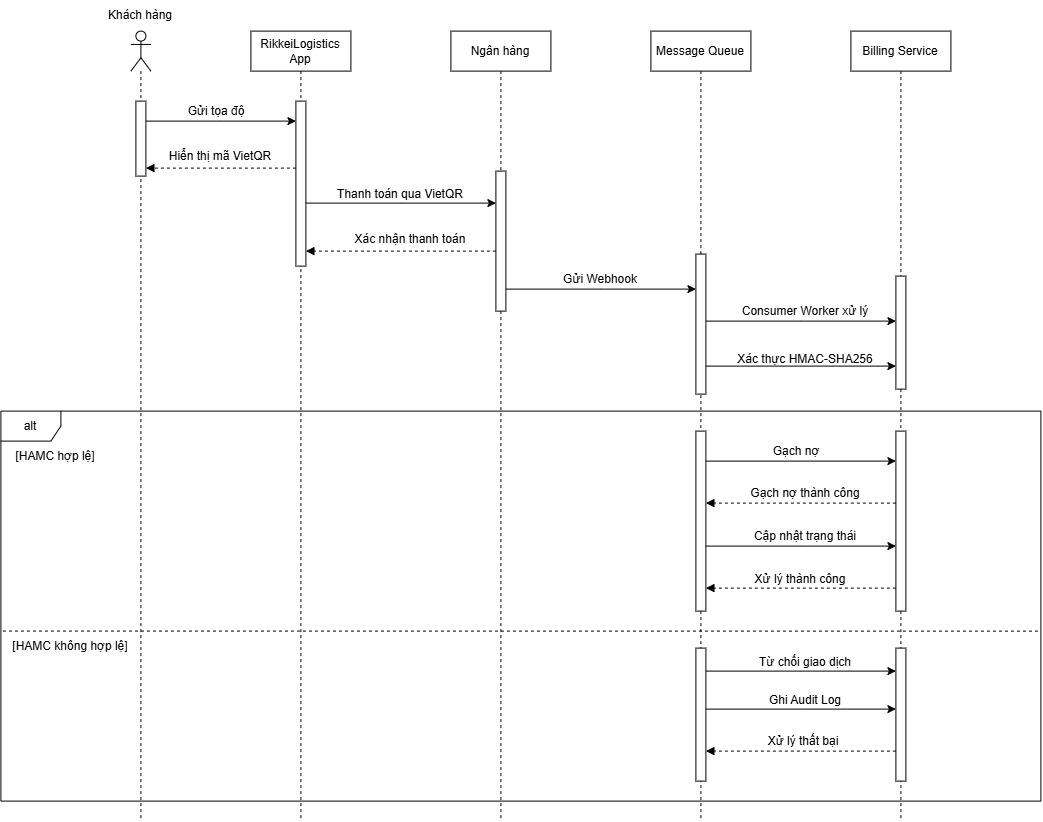

The diagram above was exported from draw.io. Its source (the exported page's mxGraphModel, read from the mxfile embedded in the PNG):
<mxGraphModel dx="2567" dy="1100" grid="1" gridSize="10" guides="1" tooltips="1" connect="1" arrows="1" fold="1" page="1" pageScale="1" pageWidth="850" pageHeight="1100" math="0" shadow="0">
  <root>
    <mxCell id="0" />
    <mxCell id="1" parent="0" />
    <mxCell id="9FWkRcZOktnSH_i8EOU5-1" parent="1" style="shape=umlLifeline;perimeter=lifelinePerimeter;whiteSpace=wrap;html=1;container=1;dropTarget=0;collapsible=0;recursiveResize=0;outlineConnect=0;portConstraint=eastwest;newEdgeStyle={&quot;edgeStyle&quot;:&quot;sequenceEdgeStyle&quot;,&quot;libavoidRouting&quot;:0,&quot;curved&quot;:0,&quot;rounded&quot;:0};participant=umlActor;" value="" vertex="1">
      <mxGeometry height="790" width="20" x="120" y="160" as="geometry" />
    </mxCell>
    <mxCell id="9FWkRcZOktnSH_i8EOU5-5" parent="9FWkRcZOktnSH_i8EOU5-1" style="html=1;points=[[0,0,0,0,5],[0,1,0,0,-5],[1,0,0,0,5],[1,1,0,0,-5]];perimeter=orthogonalPerimeter;outlineConnect=0;targetShapes=umlLifeline;portConstraint=eastwest;newEdgeStyle={&quot;edgeStyle&quot;:&quot;sequenceEdgeStyle&quot;,&quot;libavoidRouting&quot;:0,&quot;curved&quot;:0,&quot;rounded&quot;:0};" value="" vertex="1">
      <mxGeometry height="75" width="10" x="5" y="70" as="geometry" />
    </mxCell>
    <mxCell id="9FWkRcZOktnSH_i8EOU5-2" parent="1" style="shape=umlLifeline;perimeter=lifelinePerimeter;whiteSpace=wrap;html=1;container=1;dropTarget=0;collapsible=0;recursiveResize=0;outlineConnect=0;portConstraint=eastwest;newEdgeStyle={&quot;edgeStyle&quot;:&quot;sequenceEdgeStyle&quot;,&quot;libavoidRouting&quot;:0,&quot;curved&quot;:0,&quot;rounded&quot;:0};" value="RikkeiLogistics App" vertex="1">
      <mxGeometry height="790" width="100" x="240" y="160" as="geometry" />
    </mxCell>
    <mxCell id="9FWkRcZOktnSH_i8EOU5-6" parent="9FWkRcZOktnSH_i8EOU5-2" style="html=1;points=[[0,0,0,0,5],[0,1,0,0,-5],[1,0,0,0,5],[1,1,0,0,-5]];perimeter=orthogonalPerimeter;outlineConnect=0;targetShapes=umlLifeline;portConstraint=eastwest;newEdgeStyle={&quot;edgeStyle&quot;:&quot;sequenceEdgeStyle&quot;,&quot;libavoidRouting&quot;:0,&quot;curved&quot;:0,&quot;rounded&quot;:0};" value="" vertex="1">
      <mxGeometry height="165" width="10" x="45" y="70" as="geometry" />
    </mxCell>
    <mxCell id="9FWkRcZOktnSH_i8EOU5-3" parent="1" style="shape=umlLifeline;perimeter=lifelinePerimeter;whiteSpace=wrap;html=1;container=1;dropTarget=0;collapsible=0;recursiveResize=0;outlineConnect=0;portConstraint=eastwest;newEdgeStyle={&quot;edgeStyle&quot;:&quot;sequenceEdgeStyle&quot;,&quot;libavoidRouting&quot;:0,&quot;curved&quot;:0,&quot;rounded&quot;:0};" value="Ngân hàng" vertex="1">
      <mxGeometry height="790" width="100" x="440" y="160" as="geometry" />
    </mxCell>
    <mxCell id="9FWkRcZOktnSH_i8EOU5-9" parent="9FWkRcZOktnSH_i8EOU5-3" style="html=1;points=[[0,0,0,0,5],[0,1,0,0,-5],[1,0,0,0,5],[1,1,0,0,-5]];perimeter=orthogonalPerimeter;outlineConnect=0;targetShapes=umlLifeline;portConstraint=eastwest;newEdgeStyle={&quot;edgeStyle&quot;:&quot;sequenceEdgeStyle&quot;,&quot;libavoidRouting&quot;:0,&quot;curved&quot;:0,&quot;rounded&quot;:0};" value="" vertex="1">
      <mxGeometry height="140" width="10" x="45" y="140" as="geometry" />
    </mxCell>
    <mxCell id="9FWkRcZOktnSH_i8EOU5-4" parent="1" style="shape=umlLifeline;perimeter=lifelinePerimeter;whiteSpace=wrap;html=1;container=1;dropTarget=0;collapsible=0;recursiveResize=0;outlineConnect=0;portConstraint=eastwest;newEdgeStyle={&quot;edgeStyle&quot;:&quot;sequenceEdgeStyle&quot;,&quot;libavoidRouting&quot;:0,&quot;curved&quot;:0,&quot;rounded&quot;:0};" value="Message Queue" vertex="1">
      <mxGeometry height="790" width="100" x="640" y="160" as="geometry" />
    </mxCell>
    <mxCell id="9FWkRcZOktnSH_i8EOU5-14" parent="9FWkRcZOktnSH_i8EOU5-4" style="html=1;points=[[0,0,0,0,5],[0,1,0,0,-5],[1,0,0,0,5],[1,1,0,0,-5]];perimeter=orthogonalPerimeter;outlineConnect=0;targetShapes=umlLifeline;portConstraint=eastwest;newEdgeStyle={&quot;edgeStyle&quot;:&quot;sequenceEdgeStyle&quot;,&quot;libavoidRouting&quot;:0,&quot;curved&quot;:0,&quot;rounded&quot;:0};" value="" vertex="1">
      <mxGeometry height="140" width="10" x="45" y="223" as="geometry" />
    </mxCell>
    <mxCell id="9FWkRcZOktnSH_i8EOU5-48" parent="9FWkRcZOktnSH_i8EOU5-4" style="html=1;points=[[0,0,0,0,5],[0,1,0,0,-5],[1,0,0,0,5],[1,1,0,0,-5]];perimeter=orthogonalPerimeter;outlineConnect=0;targetShapes=umlLifeline;portConstraint=eastwest;newEdgeStyle={&quot;edgeStyle&quot;:&quot;sequenceEdgeStyle&quot;,&quot;libavoidRouting&quot;:0,&quot;curved&quot;:0,&quot;rounded&quot;:0};" value="" vertex="1">
      <mxGeometry height="180" width="10" x="45" y="400" as="geometry" />
    </mxCell>
    <mxCell id="9FWkRcZOktnSH_i8EOU5-59" parent="9FWkRcZOktnSH_i8EOU5-4" style="html=1;points=[[0,0,0,0,5],[0,1,0,0,-5],[1,0,0,0,5],[1,1,0,0,-5]];perimeter=orthogonalPerimeter;outlineConnect=0;targetShapes=umlLifeline;portConstraint=eastwest;newEdgeStyle={&quot;edgeStyle&quot;:&quot;sequenceEdgeStyle&quot;,&quot;libavoidRouting&quot;:0,&quot;curved&quot;:0,&quot;rounded&quot;:0};" value="" vertex="1">
      <mxGeometry height="133" width="10" x="45" y="617" as="geometry" />
    </mxCell>
    <mxCell id="9FWkRcZOktnSH_i8EOU5-7" edge="1" parent="1" source="9FWkRcZOktnSH_i8EOU5-5" style="edgeStyle=sequenceEdgeStyle;rounded=0;orthogonalLoop=1;jettySize=auto;html=1;libavoidRouting=0;curved=0;" target="9FWkRcZOktnSH_i8EOU5-6">
      <mxGeometry relative="1" as="geometry">
        <Array as="points">
          <mxPoint x="290" y="250" />
        </Array>
      </mxGeometry>
    </mxCell>
    <mxCell id="9FWkRcZOktnSH_i8EOU5-8" parent="1" style="text;html=1;whiteSpace=wrap;strokeColor=none;fillColor=none;align=center;verticalAlign=middle;rounded=0;" value="Gửi tọa độ" vertex="1">
      <mxGeometry height="30" width="60" x="176" y="225" as="geometry" />
    </mxCell>
    <mxCell id="9FWkRcZOktnSH_i8EOU5-10" edge="1" parent="1" source="9FWkRcZOktnSH_i8EOU5-6" style="edgeStyle=sequenceEdgeStyle;rounded=0;orthogonalLoop=1;jettySize=auto;html=1;libavoidRouting=0;curved=0;" target="9FWkRcZOktnSH_i8EOU5-9">
      <mxGeometry relative="1" as="geometry">
        <Array as="points">
          <mxPoint x="390" y="332" />
        </Array>
      </mxGeometry>
    </mxCell>
    <mxCell id="9FWkRcZOktnSH_i8EOU5-11" edge="1" parent="1" style="html=1;verticalAlign=bottom;labelBackgroundColor=none;endArrow=block;endFill=1;dashed=1;rounded=0;" value="">
      <mxGeometry relative="1" width="160" as="geometry">
        <mxPoint x="485" y="380" as="sourcePoint" />
        <mxPoint x="295" y="380" as="targetPoint" />
      </mxGeometry>
    </mxCell>
    <mxCell id="9FWkRcZOktnSH_i8EOU5-12" parent="1" style="text;html=1;whiteSpace=wrap;strokeColor=none;fillColor=none;align=center;verticalAlign=middle;rounded=0;" value="Thanh toán qua VietQR" vertex="1">
      <mxGeometry height="30" width="140" x="320" y="308" as="geometry" />
    </mxCell>
    <mxCell id="9FWkRcZOktnSH_i8EOU5-13" parent="1" style="text;html=1;whiteSpace=wrap;strokeColor=none;fillColor=none;align=center;verticalAlign=middle;rounded=0;" value="Xác nhận thanh toán" vertex="1">
      <mxGeometry height="30" width="120" x="340" y="353" as="geometry" />
    </mxCell>
    <mxCell id="9FWkRcZOktnSH_i8EOU5-17" parent="1" style="shape=umlFrame;whiteSpace=wrap;html=1;pointerEvents=0;" value="alt" vertex="1">
      <mxGeometry height="390" width="1040" x="-10" y="540" as="geometry" />
    </mxCell>
    <mxCell id="9FWkRcZOktnSH_i8EOU5-31" parent="1" style="text;html=1;whiteSpace=wrap;strokeColor=none;fillColor=none;align=center;verticalAlign=middle;rounded=0;" value="Khách hàng" vertex="1">
      <mxGeometry height="30" width="90" x="85" y="129" as="geometry" />
    </mxCell>
    <mxCell id="9FWkRcZOktnSH_i8EOU5-32" edge="1" parent="1" style="html=1;verticalAlign=bottom;labelBackgroundColor=none;endArrow=block;endFill=1;dashed=1;rounded=0;" value="">
      <mxGeometry relative="1" width="160" as="geometry">
        <mxPoint x="285" y="297" as="sourcePoint" />
        <mxPoint x="135" y="297" as="targetPoint" />
      </mxGeometry>
    </mxCell>
    <mxCell id="9FWkRcZOktnSH_i8EOU5-33" parent="1" style="text;html=1;whiteSpace=wrap;strokeColor=none;fillColor=none;align=center;verticalAlign=middle;rounded=0;" value="Hiển thị mã VietQR" vertex="1">
      <mxGeometry height="30" width="120" x="150" y="270" as="geometry" />
    </mxCell>
    <mxCell id="9FWkRcZOktnSH_i8EOU5-36" edge="1" parent="1" source="9FWkRcZOktnSH_i8EOU5-9" style="edgeStyle=sequenceEdgeStyle;rounded=0;orthogonalLoop=1;jettySize=auto;html=1;libavoidRouting=0;curved=0;" target="9FWkRcZOktnSH_i8EOU5-14">
      <mxGeometry relative="1" as="geometry">
        <Array as="points">
          <mxPoint x="590" y="418" />
        </Array>
      </mxGeometry>
    </mxCell>
    <mxCell id="9FWkRcZOktnSH_i8EOU5-37" parent="1" style="text;html=1;whiteSpace=wrap;strokeColor=none;fillColor=none;align=center;verticalAlign=middle;rounded=0;" value="Gửi Webhook" vertex="1">
      <mxGeometry height="30" width="80" x="550" y="393" as="geometry" />
    </mxCell>
    <mxCell id="9FWkRcZOktnSH_i8EOU5-41" parent="1" style="shape=umlLifeline;perimeter=lifelinePerimeter;whiteSpace=wrap;html=1;container=1;dropTarget=0;collapsible=0;recursiveResize=0;outlineConnect=0;portConstraint=eastwest;newEdgeStyle={&quot;edgeStyle&quot;:&quot;sequenceEdgeStyle&quot;,&quot;libavoidRouting&quot;:0,&quot;curved&quot;:0,&quot;rounded&quot;:0};" value="Billing Service" vertex="1">
      <mxGeometry height="790" width="100" x="840" y="160" as="geometry" />
    </mxCell>
    <mxCell id="9FWkRcZOktnSH_i8EOU5-42" parent="9FWkRcZOktnSH_i8EOU5-41" style="html=1;points=[[0,0,0,0,5],[0,1,0,0,-5],[1,0,0,0,5],[1,1,0,0,-5]];perimeter=orthogonalPerimeter;outlineConnect=0;targetShapes=umlLifeline;portConstraint=eastwest;newEdgeStyle={&quot;edgeStyle&quot;:&quot;sequenceEdgeStyle&quot;,&quot;libavoidRouting&quot;:0,&quot;curved&quot;:0,&quot;rounded&quot;:0};" value="" vertex="1">
      <mxGeometry height="113" width="10" x="45" y="245" as="geometry" />
    </mxCell>
    <mxCell id="9FWkRcZOktnSH_i8EOU5-49" parent="9FWkRcZOktnSH_i8EOU5-41" style="html=1;points=[[0,0,0,0,5],[0,1,0,0,-5],[1,0,0,0,5],[1,1,0,0,-5]];perimeter=orthogonalPerimeter;outlineConnect=0;targetShapes=umlLifeline;portConstraint=eastwest;newEdgeStyle={&quot;edgeStyle&quot;:&quot;sequenceEdgeStyle&quot;,&quot;libavoidRouting&quot;:0,&quot;curved&quot;:0,&quot;rounded&quot;:0};" value="" vertex="1">
      <mxGeometry height="180" width="10" x="45" y="400" as="geometry" />
    </mxCell>
    <mxCell id="9FWkRcZOktnSH_i8EOU5-60" parent="9FWkRcZOktnSH_i8EOU5-41" style="html=1;points=[[0,0,0,0,5],[0,1,0,0,-5],[1,0,0,0,5],[1,1,0,0,-5]];perimeter=orthogonalPerimeter;outlineConnect=0;targetShapes=umlLifeline;portConstraint=eastwest;newEdgeStyle={&quot;edgeStyle&quot;:&quot;sequenceEdgeStyle&quot;,&quot;libavoidRouting&quot;:0,&quot;curved&quot;:0,&quot;rounded&quot;:0};" value="" vertex="1">
      <mxGeometry height="133" width="10" x="45" y="617" as="geometry" />
    </mxCell>
    <mxCell id="9FWkRcZOktnSH_i8EOU5-44" edge="1" parent="1" source="9FWkRcZOktnSH_i8EOU5-14" style="edgeStyle=sequenceEdgeStyle;rounded=0;orthogonalLoop=1;jettySize=auto;html=1;libavoidRouting=0;curved=0;" target="9FWkRcZOktnSH_i8EOU5-42">
      <mxGeometry relative="1" as="geometry">
        <Array as="points">
          <mxPoint x="870" y="450" />
        </Array>
      </mxGeometry>
    </mxCell>
    <mxCell id="9FWkRcZOktnSH_i8EOU5-45" parent="1" style="text;html=1;whiteSpace=wrap;strokeColor=none;fillColor=none;align=center;verticalAlign=middle;rounded=0;" value="Consumer Worker xử lý" vertex="1">
      <mxGeometry height="30" width="130" x="730" y="425" as="geometry" />
    </mxCell>
    <mxCell id="9FWkRcZOktnSH_i8EOU5-46" edge="1" parent="1" source="9FWkRcZOktnSH_i8EOU5-14" style="edgeStyle=sequenceEdgeStyle;rounded=0;orthogonalLoop=1;jettySize=auto;html=1;libavoidRouting=0;curved=0;">
      <mxGeometry relative="1" as="geometry">
        <Array as="points">
          <mxPoint x="790" y="495" />
        </Array>
        <mxPoint x="885" y="495" as="targetPoint" />
      </mxGeometry>
    </mxCell>
    <mxCell id="9FWkRcZOktnSH_i8EOU5-47" parent="1" style="text;html=1;whiteSpace=wrap;strokeColor=none;fillColor=none;align=center;verticalAlign=middle;rounded=0;" value="Xác thực HMAC-SHA256" vertex="1">
      <mxGeometry height="30" width="140" x="725" y="473" as="geometry" />
    </mxCell>
    <mxCell id="9FWkRcZOktnSH_i8EOU5-50" edge="1" parent="1" source="9FWkRcZOktnSH_i8EOU5-48" style="edgeStyle=sequenceEdgeStyle;rounded=0;orthogonalLoop=1;jettySize=auto;html=1;libavoidRouting=0;curved=0;" target="9FWkRcZOktnSH_i8EOU5-49">
      <mxGeometry relative="1" as="geometry">
        <Array as="points">
          <mxPoint x="880" y="590" />
        </Array>
      </mxGeometry>
    </mxCell>
    <mxCell id="9FWkRcZOktnSH_i8EOU5-51" parent="1" style="text;html=1;whiteSpace=wrap;strokeColor=none;fillColor=none;align=center;verticalAlign=middle;rounded=0;" value="Gạch nợ" vertex="1">
      <mxGeometry height="30" width="60" x="756" y="565" as="geometry" />
    </mxCell>
    <mxCell id="9FWkRcZOktnSH_i8EOU5-52" edge="1" parent="1" style="html=1;verticalAlign=bottom;labelBackgroundColor=none;endArrow=block;endFill=1;dashed=1;rounded=0;" value="">
      <mxGeometry relative="1" width="160" as="geometry">
        <mxPoint x="885" y="632" as="sourcePoint" />
        <mxPoint x="695" y="632" as="targetPoint" />
      </mxGeometry>
    </mxCell>
    <mxCell id="9FWkRcZOktnSH_i8EOU5-53" parent="1" style="text;html=1;whiteSpace=wrap;strokeColor=none;fillColor=none;align=center;verticalAlign=middle;rounded=0;" value="Gạch nợ thành công" vertex="1">
      <mxGeometry height="30" width="120" x="735" y="607" as="geometry" />
    </mxCell>
    <mxCell id="9FWkRcZOktnSH_i8EOU5-54" edge="1" parent="1" source="9FWkRcZOktnSH_i8EOU5-48" style="edgeStyle=sequenceEdgeStyle;rounded=0;orthogonalLoop=1;jettySize=auto;html=1;libavoidRouting=0;curved=0;" target="9FWkRcZOktnSH_i8EOU5-49">
      <mxGeometry relative="1" as="geometry">
        <Array as="points">
          <mxPoint x="792.5" y="675" />
        </Array>
        <mxPoint x="700" y="675" as="sourcePoint" />
        <mxPoint x="890" y="675" as="targetPoint" />
      </mxGeometry>
    </mxCell>
    <mxCell id="9FWkRcZOktnSH_i8EOU5-55" parent="1" style="text;html=1;whiteSpace=wrap;strokeColor=none;fillColor=none;align=center;verticalAlign=middle;rounded=0;" value="Cập nhật trạng thái" vertex="1">
      <mxGeometry height="30" width="120" x="735" y="650" as="geometry" />
    </mxCell>
    <mxCell id="9FWkRcZOktnSH_i8EOU5-56" edge="1" parent="1" style="html=1;verticalAlign=bottom;labelBackgroundColor=none;endArrow=block;endFill=1;dashed=1;rounded=0;" value="">
      <mxGeometry relative="1" width="160" as="geometry">
        <mxPoint x="885" y="717" as="sourcePoint" />
        <mxPoint x="695" y="717" as="targetPoint" />
      </mxGeometry>
    </mxCell>
    <mxCell id="9FWkRcZOktnSH_i8EOU5-57" parent="1" style="text;html=1;whiteSpace=wrap;strokeColor=none;fillColor=none;align=center;verticalAlign=middle;rounded=0;" value="Xử lý thành công" vertex="1">
      <mxGeometry height="30" width="120" x="730" y="693" as="geometry" />
    </mxCell>
    <mxCell id="9FWkRcZOktnSH_i8EOU5-58" edge="1" parent="1" source="9FWkRcZOktnSH_i8EOU5-17" style="edgeStyle=none;orthogonalLoop=1;jettySize=auto;html=1;endArrow=none;startArrow=none;endSize=8;startSize=8;rounded=0;exitX=0.002;exitY=0.564;exitDx=0;exitDy=0;exitPerimeter=0;endFill=0;startFill=0;dashed=1;" value="">
      <mxGeometry relative="1" width="100" as="geometry">
        <Array as="points" />
        <mxPoint x="130" y="770" as="sourcePoint" />
        <mxPoint x="1030" y="760.03" as="targetPoint" />
      </mxGeometry>
    </mxCell>
    <mxCell id="9FWkRcZOktnSH_i8EOU5-61" edge="1" parent="1" source="9FWkRcZOktnSH_i8EOU5-59" style="edgeStyle=sequenceEdgeStyle;rounded=0;orthogonalLoop=1;jettySize=auto;html=1;libavoidRouting=0;curved=0;" target="9FWkRcZOktnSH_i8EOU5-60">
      <mxGeometry relative="1" as="geometry">
        <Array as="points">
          <mxPoint x="880" y="800" />
        </Array>
      </mxGeometry>
    </mxCell>
    <mxCell id="9FWkRcZOktnSH_i8EOU5-62" parent="1" style="text;html=1;whiteSpace=wrap;strokeColor=none;fillColor=none;align=center;verticalAlign=middle;rounded=0;" value="Từ chối giao dịch" vertex="1">
      <mxGeometry height="30" width="100" x="745" y="776" as="geometry" />
    </mxCell>
    <mxCell id="9FWkRcZOktnSH_i8EOU5-63" edge="1" parent="1" style="edgeStyle=sequenceEdgeStyle;rounded=0;orthogonalLoop=1;jettySize=auto;html=1;libavoidRouting=0;curved=0;">
      <mxGeometry relative="1" as="geometry">
        <Array as="points">
          <mxPoint x="790" y="838" />
        </Array>
        <mxPoint x="695" y="838" as="sourcePoint" />
        <mxPoint x="885" y="838" as="targetPoint" />
      </mxGeometry>
    </mxCell>
    <mxCell id="9FWkRcZOktnSH_i8EOU5-64" parent="1" style="text;html=1;whiteSpace=wrap;strokeColor=none;fillColor=none;align=center;verticalAlign=middle;rounded=0;" value="Ghi Audit Log" vertex="1">
      <mxGeometry height="30" width="100" x="745" y="814" as="geometry" />
    </mxCell>
    <mxCell id="9FWkRcZOktnSH_i8EOU5-65" edge="1" parent="1" style="html=1;verticalAlign=bottom;labelBackgroundColor=none;endArrow=block;endFill=1;dashed=1;rounded=0;" value="">
      <mxGeometry relative="1" width="160" as="geometry">
        <mxPoint x="885" y="880" as="sourcePoint" />
        <mxPoint x="695" y="880" as="targetPoint" />
      </mxGeometry>
    </mxCell>
    <mxCell id="9FWkRcZOktnSH_i8EOU5-66" parent="1" style="text;html=1;whiteSpace=wrap;strokeColor=none;fillColor=none;align=center;verticalAlign=middle;rounded=0;" value="Xử lý thất bại" vertex="1">
      <mxGeometry height="30" width="90" x="748" y="855" as="geometry" />
    </mxCell>
    <mxCell id="9FWkRcZOktnSH_i8EOU5-67" parent="1" style="text;html=1;whiteSpace=wrap;strokeColor=none;fillColor=none;align=center;verticalAlign=middle;rounded=0;" value="[HAMC hợp lệ]" vertex="1">
      <mxGeometry height="30" width="110" x="-10" y="570" as="geometry" />
    </mxCell>
    <mxCell id="9FWkRcZOktnSH_i8EOU5-68" parent="1" style="text;html=1;whiteSpace=wrap;strokeColor=none;fillColor=none;align=center;verticalAlign=middle;rounded=0;" value="[HAMC không hợp lệ]" vertex="1">
      <mxGeometry height="30" width="120" y="760" as="geometry" />
    </mxCell>
  </root>
</mxGraphModel>